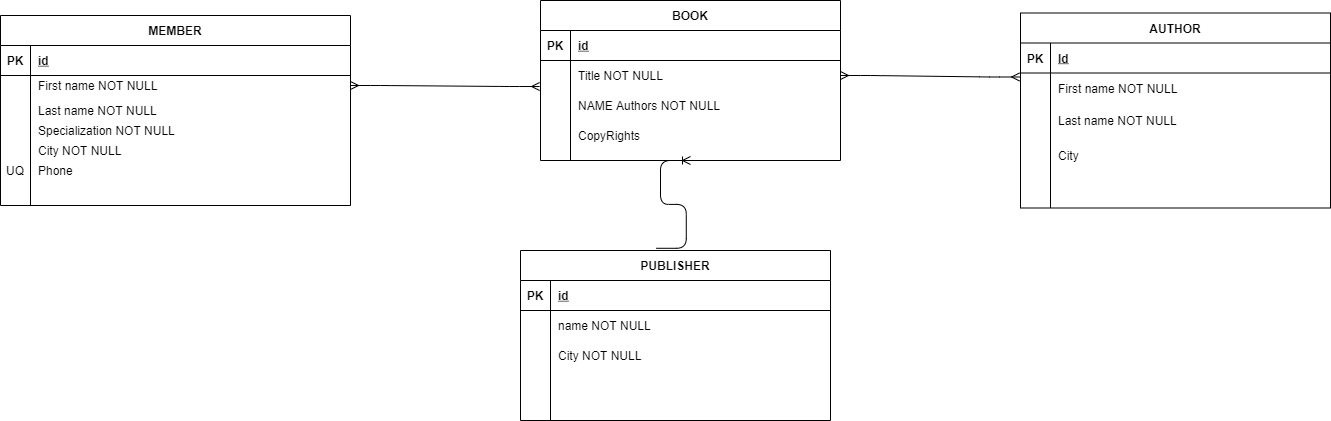

The diagram above was exported from draw.io. Its source (the exported page's mxGraphModel, read from the mxfile embedded in the PNG):
<mxGraphModel dx="2523" dy="979" grid="1" gridSize="10" guides="1" tooltips="1" connect="1" arrows="1" fold="1" page="1" pageScale="1" pageWidth="850" pageHeight="1100" math="0" shadow="0" extFonts="Permanent Marker^https://fonts.googleapis.com/css?family=Permanent+Marker">
  <root>
    <mxCell id="0" />
    <mxCell id="1" parent="0" />
    <mxCell id="C-vyLk0tnHw3VtMMgP7b-2" value="BOOK" style="shape=table;startSize=30;container=1;collapsible=1;childLayout=tableLayout;fixedRows=1;rowLines=0;fontStyle=1;align=center;resizeLast=1;" parent="1" vertex="1">
      <mxGeometry x="410" y="120" width="300" height="160" as="geometry" />
    </mxCell>
    <mxCell id="C-vyLk0tnHw3VtMMgP7b-3" value="" style="shape=partialRectangle;collapsible=0;dropTarget=0;pointerEvents=0;fillColor=none;points=[[0,0.5],[1,0.5]];portConstraint=eastwest;top=0;left=0;right=0;bottom=1;" parent="C-vyLk0tnHw3VtMMgP7b-2" vertex="1">
      <mxGeometry y="30" width="300" height="30" as="geometry" />
    </mxCell>
    <mxCell id="C-vyLk0tnHw3VtMMgP7b-4" value="PK" style="shape=partialRectangle;overflow=hidden;connectable=0;fillColor=none;top=0;left=0;bottom=0;right=0;fontStyle=1;" parent="C-vyLk0tnHw3VtMMgP7b-3" vertex="1">
      <mxGeometry width="30" height="30" as="geometry" />
    </mxCell>
    <mxCell id="C-vyLk0tnHw3VtMMgP7b-5" value="id" style="shape=partialRectangle;overflow=hidden;connectable=0;fillColor=none;top=0;left=0;bottom=0;right=0;align=left;spacingLeft=6;fontStyle=5;" parent="C-vyLk0tnHw3VtMMgP7b-3" vertex="1">
      <mxGeometry x="30" width="270" height="30" as="geometry" />
    </mxCell>
    <mxCell id="C-vyLk0tnHw3VtMMgP7b-6" value="" style="shape=partialRectangle;collapsible=0;dropTarget=0;pointerEvents=0;fillColor=none;points=[[0,0.5],[1,0.5]];portConstraint=eastwest;top=0;left=0;right=0;bottom=0;" parent="C-vyLk0tnHw3VtMMgP7b-2" vertex="1">
      <mxGeometry y="60" width="300" height="30" as="geometry" />
    </mxCell>
    <mxCell id="C-vyLk0tnHw3VtMMgP7b-7" value="" style="shape=partialRectangle;overflow=hidden;connectable=0;fillColor=none;top=0;left=0;bottom=0;right=0;" parent="C-vyLk0tnHw3VtMMgP7b-6" vertex="1">
      <mxGeometry width="30" height="30" as="geometry" />
    </mxCell>
    <mxCell id="C-vyLk0tnHw3VtMMgP7b-8" value="Title NOT NULL" style="shape=partialRectangle;overflow=hidden;connectable=0;fillColor=none;top=0;left=0;bottom=0;right=0;align=left;spacingLeft=6;" parent="C-vyLk0tnHw3VtMMgP7b-6" vertex="1">
      <mxGeometry x="30" width="270" height="30" as="geometry" />
    </mxCell>
    <mxCell id="C-vyLk0tnHw3VtMMgP7b-9" value="" style="shape=partialRectangle;collapsible=0;dropTarget=0;pointerEvents=0;fillColor=none;points=[[0,0.5],[1,0.5]];portConstraint=eastwest;top=0;left=0;right=0;bottom=0;" parent="C-vyLk0tnHw3VtMMgP7b-2" vertex="1">
      <mxGeometry y="90" width="300" height="30" as="geometry" />
    </mxCell>
    <mxCell id="C-vyLk0tnHw3VtMMgP7b-10" value="" style="shape=partialRectangle;overflow=hidden;connectable=0;fillColor=none;top=0;left=0;bottom=0;right=0;" parent="C-vyLk0tnHw3VtMMgP7b-9" vertex="1">
      <mxGeometry width="30" height="30" as="geometry" />
    </mxCell>
    <mxCell id="C-vyLk0tnHw3VtMMgP7b-11" value="NAME Authors NOT NULL " style="shape=partialRectangle;overflow=hidden;connectable=0;fillColor=none;top=0;left=0;bottom=0;right=0;align=left;spacingLeft=6;" parent="C-vyLk0tnHw3VtMMgP7b-9" vertex="1">
      <mxGeometry x="30" width="270" height="30" as="geometry" />
    </mxCell>
    <mxCell id="GuoZniPsD341BF7WfrWY-15" value="" style="shape=partialRectangle;collapsible=0;dropTarget=0;pointerEvents=0;fillColor=none;points=[[0,0.5],[1,0.5]];portConstraint=eastwest;top=0;left=0;right=0;bottom=0;" vertex="1" parent="C-vyLk0tnHw3VtMMgP7b-2">
      <mxGeometry y="120" width="300" height="30" as="geometry" />
    </mxCell>
    <mxCell id="GuoZniPsD341BF7WfrWY-16" value="" style="shape=partialRectangle;overflow=hidden;connectable=0;fillColor=none;top=0;left=0;bottom=0;right=0;" vertex="1" parent="GuoZniPsD341BF7WfrWY-15">
      <mxGeometry width="30" height="30" as="geometry" />
    </mxCell>
    <mxCell id="GuoZniPsD341BF7WfrWY-17" value="CopyRights" style="shape=partialRectangle;overflow=hidden;connectable=0;fillColor=none;top=0;left=0;bottom=0;right=0;align=left;spacingLeft=6;" vertex="1" parent="GuoZniPsD341BF7WfrWY-15">
      <mxGeometry x="30" width="270" height="30" as="geometry" />
    </mxCell>
    <mxCell id="C-vyLk0tnHw3VtMMgP7b-13" value="AUTHOR" style="shape=table;startSize=30;container=1;collapsible=1;childLayout=tableLayout;fixedRows=1;rowLines=0;fontStyle=1;align=center;resizeLast=1;" parent="1" vertex="1">
      <mxGeometry x="890" y="132.5" width="310" height="195" as="geometry" />
    </mxCell>
    <mxCell id="C-vyLk0tnHw3VtMMgP7b-14" value="" style="shape=partialRectangle;collapsible=0;dropTarget=0;pointerEvents=0;fillColor=none;points=[[0,0.5],[1,0.5]];portConstraint=eastwest;top=0;left=0;right=0;bottom=1;" parent="C-vyLk0tnHw3VtMMgP7b-13" vertex="1">
      <mxGeometry y="30" width="310" height="30" as="geometry" />
    </mxCell>
    <mxCell id="C-vyLk0tnHw3VtMMgP7b-15" value="PK" style="shape=partialRectangle;overflow=hidden;connectable=0;fillColor=none;top=0;left=0;bottom=0;right=0;fontStyle=1;" parent="C-vyLk0tnHw3VtMMgP7b-14" vertex="1">
      <mxGeometry width="30" height="30" as="geometry" />
    </mxCell>
    <mxCell id="C-vyLk0tnHw3VtMMgP7b-16" value="Id" style="shape=partialRectangle;overflow=hidden;connectable=0;fillColor=none;top=0;left=0;bottom=0;right=0;align=left;spacingLeft=6;fontStyle=5;" parent="C-vyLk0tnHw3VtMMgP7b-14" vertex="1">
      <mxGeometry x="30" width="280" height="30" as="geometry" />
    </mxCell>
    <mxCell id="C-vyLk0tnHw3VtMMgP7b-17" value="" style="shape=partialRectangle;collapsible=0;dropTarget=0;pointerEvents=0;fillColor=none;points=[[0,0.5],[1,0.5]];portConstraint=eastwest;top=0;left=0;right=0;bottom=0;" parent="C-vyLk0tnHw3VtMMgP7b-13" vertex="1">
      <mxGeometry y="60" width="310" height="30" as="geometry" />
    </mxCell>
    <mxCell id="C-vyLk0tnHw3VtMMgP7b-18" value="" style="shape=partialRectangle;overflow=hidden;connectable=0;fillColor=none;top=0;left=0;bottom=0;right=0;" parent="C-vyLk0tnHw3VtMMgP7b-17" vertex="1">
      <mxGeometry width="30" height="30" as="geometry" />
    </mxCell>
    <mxCell id="C-vyLk0tnHw3VtMMgP7b-19" value="First name NOT NULL" style="shape=partialRectangle;overflow=hidden;connectable=0;fillColor=none;top=0;left=0;bottom=0;right=0;align=left;spacingLeft=6;" parent="C-vyLk0tnHw3VtMMgP7b-17" vertex="1">
      <mxGeometry x="30" width="280" height="30" as="geometry" />
    </mxCell>
    <mxCell id="C-vyLk0tnHw3VtMMgP7b-20" value="" style="shape=partialRectangle;collapsible=0;dropTarget=0;pointerEvents=0;fillColor=none;points=[[0,0.5],[1,0.5]];portConstraint=eastwest;top=0;left=0;right=0;bottom=0;" parent="C-vyLk0tnHw3VtMMgP7b-13" vertex="1">
      <mxGeometry y="90" width="310" height="35" as="geometry" />
    </mxCell>
    <mxCell id="C-vyLk0tnHw3VtMMgP7b-21" value="" style="shape=partialRectangle;overflow=hidden;connectable=0;fillColor=none;top=0;left=0;bottom=0;right=0;" parent="C-vyLk0tnHw3VtMMgP7b-20" vertex="1">
      <mxGeometry width="30" height="35" as="geometry" />
    </mxCell>
    <mxCell id="C-vyLk0tnHw3VtMMgP7b-22" value="Last name NOT NULL" style="shape=partialRectangle;overflow=hidden;connectable=0;fillColor=none;top=0;left=0;bottom=0;right=0;align=left;spacingLeft=6;" parent="C-vyLk0tnHw3VtMMgP7b-20" vertex="1">
      <mxGeometry x="30" width="280" height="35" as="geometry" />
    </mxCell>
    <mxCell id="GuoZniPsD341BF7WfrWY-9" value="" style="shape=partialRectangle;collapsible=0;dropTarget=0;pointerEvents=0;fillColor=none;points=[[0,0.5],[1,0.5]];portConstraint=eastwest;top=0;left=0;right=0;bottom=0;" vertex="1" parent="C-vyLk0tnHw3VtMMgP7b-13">
      <mxGeometry y="125" width="310" height="35" as="geometry" />
    </mxCell>
    <mxCell id="GuoZniPsD341BF7WfrWY-10" value="" style="shape=partialRectangle;overflow=hidden;connectable=0;fillColor=none;top=0;left=0;bottom=0;right=0;" vertex="1" parent="GuoZniPsD341BF7WfrWY-9">
      <mxGeometry width="30" height="35" as="geometry" />
    </mxCell>
    <mxCell id="GuoZniPsD341BF7WfrWY-11" value="City" style="shape=partialRectangle;overflow=hidden;connectable=0;fillColor=none;top=0;left=0;bottom=0;right=0;align=left;spacingLeft=6;" vertex="1" parent="GuoZniPsD341BF7WfrWY-9">
      <mxGeometry x="30" width="280" height="35" as="geometry" />
    </mxCell>
    <mxCell id="GuoZniPsD341BF7WfrWY-12" value="" style="shape=partialRectangle;collapsible=0;dropTarget=0;pointerEvents=0;fillColor=none;points=[[0,0.5],[1,0.5]];portConstraint=eastwest;top=0;left=0;right=0;bottom=0;" vertex="1" parent="C-vyLk0tnHw3VtMMgP7b-13">
      <mxGeometry y="160" width="310" height="35" as="geometry" />
    </mxCell>
    <mxCell id="GuoZniPsD341BF7WfrWY-13" value="" style="shape=partialRectangle;overflow=hidden;connectable=0;fillColor=none;top=0;left=0;bottom=0;right=0;" vertex="1" parent="GuoZniPsD341BF7WfrWY-12">
      <mxGeometry width="30" height="35" as="geometry" />
    </mxCell>
    <mxCell id="GuoZniPsD341BF7WfrWY-14" value="" style="shape=partialRectangle;overflow=hidden;connectable=0;fillColor=none;top=0;left=0;bottom=0;right=0;align=left;spacingLeft=6;" vertex="1" parent="GuoZniPsD341BF7WfrWY-12">
      <mxGeometry x="30" width="280" height="35" as="geometry" />
    </mxCell>
    <mxCell id="II00Kixmyu1_nlNQ-vZo-6" value="PUBLISHER" style="shape=table;startSize=30;container=1;collapsible=1;childLayout=tableLayout;fixedRows=1;rowLines=0;fontStyle=1;align=center;resizeLast=1;" parent="1" vertex="1">
      <mxGeometry x="390" y="370" width="310" height="170" as="geometry" />
    </mxCell>
    <mxCell id="II00Kixmyu1_nlNQ-vZo-7" value="" style="shape=partialRectangle;collapsible=0;dropTarget=0;pointerEvents=0;fillColor=none;points=[[0,0.5],[1,0.5]];portConstraint=eastwest;top=0;left=0;right=0;bottom=1;" parent="II00Kixmyu1_nlNQ-vZo-6" vertex="1">
      <mxGeometry y="30" width="310" height="30" as="geometry" />
    </mxCell>
    <mxCell id="II00Kixmyu1_nlNQ-vZo-8" value="PK" style="shape=partialRectangle;overflow=hidden;connectable=0;fillColor=none;top=0;left=0;bottom=0;right=0;fontStyle=1;" parent="II00Kixmyu1_nlNQ-vZo-7" vertex="1">
      <mxGeometry width="30" height="30" as="geometry" />
    </mxCell>
    <mxCell id="II00Kixmyu1_nlNQ-vZo-9" value="id" style="shape=partialRectangle;overflow=hidden;connectable=0;fillColor=none;top=0;left=0;bottom=0;right=0;align=left;spacingLeft=6;fontStyle=5;" parent="II00Kixmyu1_nlNQ-vZo-7" vertex="1">
      <mxGeometry x="30" width="280" height="30" as="geometry" />
    </mxCell>
    <mxCell id="II00Kixmyu1_nlNQ-vZo-10" value="" style="shape=partialRectangle;collapsible=0;dropTarget=0;pointerEvents=0;fillColor=none;points=[[0,0.5],[1,0.5]];portConstraint=eastwest;top=0;left=0;right=0;bottom=0;" parent="II00Kixmyu1_nlNQ-vZo-6" vertex="1">
      <mxGeometry y="60" width="310" height="30" as="geometry" />
    </mxCell>
    <mxCell id="II00Kixmyu1_nlNQ-vZo-11" value="" style="shape=partialRectangle;overflow=hidden;connectable=0;fillColor=none;top=0;left=0;bottom=0;right=0;" parent="II00Kixmyu1_nlNQ-vZo-10" vertex="1">
      <mxGeometry width="30" height="30" as="geometry" />
    </mxCell>
    <mxCell id="II00Kixmyu1_nlNQ-vZo-12" value="name NOT NULL" style="shape=partialRectangle;overflow=hidden;connectable=0;fillColor=none;top=0;left=0;bottom=0;right=0;align=left;spacingLeft=6;" parent="II00Kixmyu1_nlNQ-vZo-10" vertex="1">
      <mxGeometry x="30" width="280" height="30" as="geometry" />
    </mxCell>
    <mxCell id="II00Kixmyu1_nlNQ-vZo-13" value="" style="shape=partialRectangle;collapsible=0;dropTarget=0;pointerEvents=0;fillColor=none;points=[[0,0.5],[1,0.5]];portConstraint=eastwest;top=0;left=0;right=0;bottom=0;" parent="II00Kixmyu1_nlNQ-vZo-6" vertex="1">
      <mxGeometry y="90" width="310" height="30" as="geometry" />
    </mxCell>
    <mxCell id="II00Kixmyu1_nlNQ-vZo-14" value="" style="shape=partialRectangle;overflow=hidden;connectable=0;fillColor=none;top=0;left=0;bottom=0;right=0;" parent="II00Kixmyu1_nlNQ-vZo-13" vertex="1">
      <mxGeometry width="30" height="30" as="geometry" />
    </mxCell>
    <mxCell id="II00Kixmyu1_nlNQ-vZo-15" value="City NOT NULL" style="shape=partialRectangle;overflow=hidden;connectable=0;fillColor=none;top=0;left=0;bottom=0;right=0;align=left;spacingLeft=6;" parent="II00Kixmyu1_nlNQ-vZo-13" vertex="1">
      <mxGeometry x="30" width="280" height="30" as="geometry" />
    </mxCell>
    <mxCell id="II00Kixmyu1_nlNQ-vZo-16" value="" style="edgeStyle=entityRelationEdgeStyle;fontSize=12;html=1;endArrow=ERmany;startArrow=ERmany;exitX=1;exitY=0.5;exitDx=0;exitDy=0;entryX=-0.003;entryY=-0.133;entryDx=0;entryDy=0;entryPerimeter=0;" parent="1" source="II00Kixmyu1_nlNQ-vZo-21" target="C-vyLk0tnHw3VtMMgP7b-9" edge="1">
      <mxGeometry width="100" height="100" relative="1" as="geometry">
        <mxPoint x="280" y="300" as="sourcePoint" />
        <mxPoint x="380" y="200" as="targetPoint" />
      </mxGeometry>
    </mxCell>
    <mxCell id="II00Kixmyu1_nlNQ-vZo-17" value="MEMBER" style="shape=table;startSize=30;container=1;collapsible=1;childLayout=tableLayout;fixedRows=1;rowLines=0;fontStyle=1;align=center;resizeLast=1;" parent="1" vertex="1">
      <mxGeometry x="-130" y="135" width="350" height="190" as="geometry" />
    </mxCell>
    <mxCell id="II00Kixmyu1_nlNQ-vZo-18" value="" style="shape=partialRectangle;collapsible=0;dropTarget=0;pointerEvents=0;fillColor=none;points=[[0,0.5],[1,0.5]];portConstraint=eastwest;top=0;left=0;right=0;bottom=1;" parent="II00Kixmyu1_nlNQ-vZo-17" vertex="1">
      <mxGeometry y="30" width="350" height="30" as="geometry" />
    </mxCell>
    <mxCell id="II00Kixmyu1_nlNQ-vZo-19" value="PK" style="shape=partialRectangle;overflow=hidden;connectable=0;fillColor=none;top=0;left=0;bottom=0;right=0;fontStyle=1;" parent="II00Kixmyu1_nlNQ-vZo-18" vertex="1">
      <mxGeometry width="30" height="30" as="geometry" />
    </mxCell>
    <mxCell id="II00Kixmyu1_nlNQ-vZo-20" value="id" style="shape=partialRectangle;overflow=hidden;connectable=0;fillColor=none;top=0;left=0;bottom=0;right=0;align=left;spacingLeft=6;fontStyle=5;" parent="II00Kixmyu1_nlNQ-vZo-18" vertex="1">
      <mxGeometry x="30" width="320" height="30" as="geometry" />
    </mxCell>
    <mxCell id="II00Kixmyu1_nlNQ-vZo-21" value="" style="shape=partialRectangle;collapsible=0;dropTarget=0;pointerEvents=0;fillColor=none;points=[[0,0.5],[1,0.5]];portConstraint=eastwest;top=0;left=0;right=0;bottom=0;" parent="II00Kixmyu1_nlNQ-vZo-17" vertex="1">
      <mxGeometry y="60" width="350" height="20" as="geometry" />
    </mxCell>
    <mxCell id="II00Kixmyu1_nlNQ-vZo-22" value="" style="shape=partialRectangle;overflow=hidden;connectable=0;fillColor=none;top=0;left=0;bottom=0;right=0;" parent="II00Kixmyu1_nlNQ-vZo-21" vertex="1">
      <mxGeometry width="30" height="20" as="geometry" />
    </mxCell>
    <mxCell id="II00Kixmyu1_nlNQ-vZo-23" value="First name NOT NULL" style="shape=partialRectangle;overflow=hidden;connectable=0;fillColor=none;top=0;left=0;bottom=0;right=0;align=left;spacingLeft=6;" parent="II00Kixmyu1_nlNQ-vZo-21" vertex="1">
      <mxGeometry x="30" width="320" height="20" as="geometry" />
    </mxCell>
    <mxCell id="II00Kixmyu1_nlNQ-vZo-26" value="Last name NOT NULL" style="shape=partialRectangle;overflow=hidden;connectable=0;fillColor=none;top=0;left=0;bottom=0;right=0;align=left;spacingLeft=6;" parent="1" vertex="1">
      <mxGeometry x="-100" y="220" width="320" height="20" as="geometry" />
    </mxCell>
    <mxCell id="II00Kixmyu1_nlNQ-vZo-27" value="Specialization NOT NULL" style="shape=partialRectangle;overflow=hidden;connectable=0;fillColor=none;top=0;left=0;bottom=0;right=0;align=left;spacingLeft=6;" parent="1" vertex="1">
      <mxGeometry x="-100" y="240" width="320" height="20" as="geometry" />
    </mxCell>
    <mxCell id="II00Kixmyu1_nlNQ-vZo-28" value="City NOT NULL" style="shape=partialRectangle;overflow=hidden;connectable=0;fillColor=none;top=0;left=0;bottom=0;right=0;align=left;spacingLeft=6;" parent="1" vertex="1">
      <mxGeometry x="-100" y="260" width="320" height="20" as="geometry" />
    </mxCell>
    <mxCell id="II00Kixmyu1_nlNQ-vZo-29" value="Phone " style="shape=partialRectangle;overflow=hidden;connectable=0;fillColor=none;top=0;left=0;bottom=0;right=0;align=left;spacingLeft=6;" parent="1" vertex="1">
      <mxGeometry x="-100" y="280" width="320" height="20" as="geometry" />
    </mxCell>
    <mxCell id="II00Kixmyu1_nlNQ-vZo-34" value="UQ" style="shape=partialRectangle;overflow=hidden;connectable=0;fillColor=none;top=0;left=0;bottom=0;right=0;" parent="1" vertex="1">
      <mxGeometry x="-130" y="280" width="30" height="20" as="geometry" />
    </mxCell>
    <mxCell id="II00Kixmyu1_nlNQ-vZo-39" value="" style="edgeStyle=entityRelationEdgeStyle;fontSize=12;html=1;endArrow=ERmany;startArrow=ERmany;exitX=1;exitY=0.5;exitDx=0;exitDy=0;entryX=-0.003;entryY=0.133;entryDx=0;entryDy=0;entryPerimeter=0;" parent="1" source="C-vyLk0tnHw3VtMMgP7b-6" target="C-vyLk0tnHw3VtMMgP7b-17" edge="1">
      <mxGeometry width="100" height="100" relative="1" as="geometry">
        <mxPoint x="750" y="300" as="sourcePoint" />
        <mxPoint x="850" y="200" as="targetPoint" />
      </mxGeometry>
    </mxCell>
    <mxCell id="II00Kixmyu1_nlNQ-vZo-42" value="" style="edgeStyle=entityRelationEdgeStyle;fontSize=12;html=1;endArrow=ERoneToMany;exitX=0.438;exitY=-0.013;exitDx=0;exitDy=0;exitPerimeter=0;entryX=0.5;entryY=1;entryDx=0;entryDy=0;" parent="1" source="II00Kixmyu1_nlNQ-vZo-6" target="C-vyLk0tnHw3VtMMgP7b-2" edge="1">
      <mxGeometry width="100" height="100" relative="1" as="geometry">
        <mxPoint x="490" y="370" as="sourcePoint" />
        <mxPoint x="530" y="280" as="targetPoint" />
      </mxGeometry>
    </mxCell>
  </root>
</mxGraphModel>